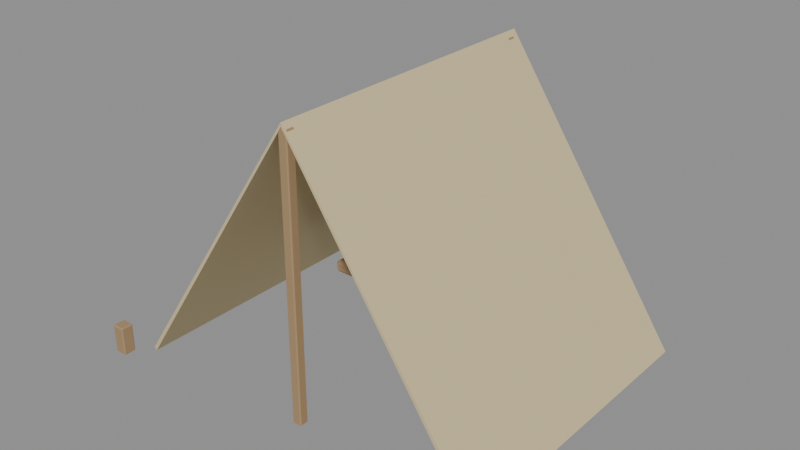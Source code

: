 # Source: tent.blend  (saved by Blender 5.2.44; exported with 4.5.12 LTS)
import bpy
from mathutils import Matrix  # noqa: F401  (used for matrix-valued properties, if any)

bpy.ops.wm.read_factory_settings(use_empty=True)
scene = bpy.context.scene
scene.name = 'Slice_tent'

# ---- materials (node trees are filled in below, after node groups)
mat_canvas_gold = bpy.data.materials.new('Canvas_gold')
mat_canvas_gold.diffuse_color = (0.65, 0.54, 0.31, 1.0)
mat_wood = bpy.data.materials.new('Wood')
mat_wood.diffuse_color = (0.38, 0.25, 0.13, 1.0)
mat_enamel_cream = bpy.data.materials.new('Enamel_cream')
mat_enamel_cream.diffuse_color = (0.93, 0.86, 0.66, 1.0)

# ---- material node trees
mat_canvas_gold.use_nodes = True; mat_canvas_gold.node_tree.nodes.clear()
_N = mat_canvas_gold.node_tree.nodes; _L = mat_canvas_gold.node_tree.links
n0 = _N.new('ShaderNodeBsdfPrincipled'); n0.name = 'Principled BSDF'; n0.location = (-200, 100)
n0.inputs[0].default_value = (0.65, 0.54, 0.31, 1.0)
n0.inputs[2].default_value = 0.82
n0.inputs[10].default_value = 0.005
n1 = _N.new('ShaderNodeOutputMaterial'); n1.name = 'Material Output'; n1.location = (200, 100)
_L.new(n0.outputs[0], n1.inputs[0])
n1.is_active_output = True
mat_wood.use_nodes = True; mat_wood.node_tree.nodes.clear()
_N = mat_wood.node_tree.nodes; _L = mat_wood.node_tree.links
n0 = _N.new('ShaderNodeBsdfPrincipled'); n0.name = 'Principled BSDF'; n0.location = (-200, 100)
n0.inputs[0].default_value = (0.38, 0.25, 0.13, 1.0)
n0.inputs[2].default_value = 0.82
n0.inputs[10].default_value = 0.005
n1 = _N.new('ShaderNodeOutputMaterial'); n1.name = 'Material Output'; n1.location = (200, 100)
_L.new(n0.outputs[0], n1.inputs[0])
n1.is_active_output = True
mat_enamel_cream.use_nodes = True; mat_enamel_cream.node_tree.nodes.clear()
_N = mat_enamel_cream.node_tree.nodes; _L = mat_enamel_cream.node_tree.links
n0 = _N.new('ShaderNodeBsdfPrincipled'); n0.name = 'Principled BSDF'; n0.location = (-200, 100)
n0.inputs[0].default_value = (0.93, 0.86, 0.66, 1.0)
n0.inputs[2].default_value = 0.82
n0.inputs[10].default_value = 0.005
n1 = _N.new('ShaderNodeOutputMaterial'); n1.name = 'Material Output'; n1.location = (200, 100)
_L.new(n0.outputs[0], n1.inputs[0])
n1.is_active_output = True

# ---- meshes
me_canvas = bpy.data.meshes.new('Canvas')
me_canvas.from_pydata([(-1.8, 0.6, 0.0), (1.8, 0.6, 0.0), (0.0, 0.6, 2.65), (-1.8, 3.5, 0.0), (1.8, 3.5, 0.0), (0.0, 3.5, 2.65), (-1.771, 0.6, -0.01967), (1.771, 0.6, -0.01967), (0.0, 0.6, 2.615), (-1.775, 3.482, -0.01671), (1.775, 3.482, -0.01671), (0.0, 3.48, 2.621)], [], [(0, 2, 5, 3), (2, 1, 4, 5), (3, 5, 4), (6, 9, 11, 8), (8, 11, 10, 7), (9, 10, 11), (0, 3, 9, 6), (2, 0, 6, 8), (1, 2, 8, 7), (4, 1, 7, 10), (3, 4, 10, 9)])
me_canvas.materials.append(mat_canvas_gold)
me_canvas.update()
me_cube_035 = bpy.data.meshes.new('Cube.035')
me_cube_035.from_pydata([(-0.035, -0.035, -1.3), (-0.035, -0.045, -1.29), (-0.045, -0.035, -1.29), (-0.035, -0.045, 1.29), (-0.035, -0.035, 1.3), (-0.045, -0.035, 1.29), (-0.035, 0.035, -1.3), (-0.045, 0.035, -1.29), (-0.035, 0.045, -1.29), (-0.035, 0.035, 1.3), (-0.035, 0.045, 1.29), (-0.045, 0.035, 1.29), (0.035, -0.035, -1.3), (0.045, -0.035, -1.29), (0.035, -0.045, -1.29), (0.035, -0.035, 1.3), (0.035, -0.045, 1.29), (0.045, -0.035, 1.29), (0.035, 0.035, -1.3), (0.035, 0.045, -1.29), (0.045, 0.035, -1.29), (0.035, 0.035, 1.3), (0.045, 0.035, 1.29), (0.035, 0.045, 1.29)], [], [(0, 1, 2), (3, 4, 5), (6, 7, 8), (9, 10, 11), (12, 13, 14), (15, 16, 17), (18, 19, 20), (21, 22, 23), (6, 0, 2, 7), (1, 3, 5, 2), (4, 9, 11, 5), (10, 8, 7, 11), (18, 6, 8, 19), (9, 21, 23, 10), (22, 20, 19, 23), (12, 18, 20, 13), (21, 15, 17, 22), (16, 14, 13, 17), (0, 12, 14, 1), (15, 4, 3, 16), (6, 18, 12, 0), (2, 5, 11, 7), (14, 16, 3, 1), (21, 9, 4, 15), (8, 10, 23, 19), (20, 22, 17, 13)])
_uv = me_cube_035.uv_layers.new(name='UVMap')
_uv.uv.foreach_set('vector', [0.1528, 0.7222, 0.1528, 0.75, 0.125, 0.7222, 0.624, 0.9722, 0.625, 0.9722, 0.624, 1.0, 0.1528, 0.5278, 0.125, 0.5278, 0.1528, 0.5, 0.625, 0.2593, 0.624, 0.2778, 0.624, 0.2292, 0.3472, 0.7222, 0.3757, 0.7222, 0.3616, 0.7639, 0.6389, 0.75, 0.624, 0.7778, 0.624, 0.7292, 0.3472, 0.5278, 0.3616, 0.4861, 0.3757, 0.5278, 0.6389, 0.5139, 0.624, 0.5278, 0.624, 0.4792, 0.1528, 0.5278, 0.1528, 0.7222, 0.125, 0.7222, 0.125, 0.5278, 0.376, 0.0, 0.624, 0.0, 0.624, 0.02778, 0.376, 0.02778, 0.625, 0.02778, 0.625, 0.2593, 0.624, 0.2292, 0.624, 0.02778, 0.624, 0.2778, 0.376, 0.2778, 0.376, 0.2222, 0.624, 0.2292, 0.3472, 0.5278, 0.1528, 0.5278, 0.1528, 0.5, 0.3616, 0.4861, 0.625, 0.2593, 0.6389, 0.5139, 0.624, 0.4792, 0.624, 0.2778, 0.624, 0.5278, 0.3757, 0.5278, 0.3616, 0.4861, 0.624, 0.4792, 0.3472, 0.7222, 0.3472, 0.5278, 0.3757, 0.5278, 0.3757, 0.7222, 0.6389, 0.5139, 0.6389, 0.75, 0.624, 0.7292, 0.624, 0.5278, 0.624, 0.7778, 0.3616, 0.7639, 0.3757, 0.7222, 0.624, 0.7292, 0.1528, 0.7222, 0.3472, 0.7222, 0.3616, 0.7639, 0.1528, 0.75, 0.6389, 0.75, 0.625, 0.9722, 0.624, 0.9722, 0.624, 0.7778, 0.1528, 0.5278, 0.3472, 0.5278, 0.3472, 0.7222, 0.1528, 0.7222, 0.376, 0.02778, 0.624, 0.02778, 0.624, 0.2292, 0.376, 0.2222, 0.3616, 0.7639, 0.624, 0.7778, 0.624, 0.9722, 0.376, 0.9722, 0.6389, 0.5139, 0.8472, 0.5278, 0.8472, 0.7222, 0.6389, 0.75, 0.376, 0.2778, 0.624, 0.2778, 0.624, 0.4792, 0.3616, 0.4861, 0.3757, 0.5278, 0.624, 0.5278, 0.624, 0.7292, 0.3757, 0.7222])
me_cube_035.materials.append(mat_wood)
me_cube_035.update()
me_cube_036 = bpy.data.meshes.new('Cube.036')
me_cube_036.from_pydata([(-0.035, -0.035, -1.3), (-0.035, -0.045, -1.29), (-0.045, -0.035, -1.29), (-0.035, -0.045, 1.29), (-0.035, -0.035, 1.3), (-0.045, -0.035, 1.29), (-0.035, 0.035, -1.3), (-0.045, 0.035, -1.29), (-0.035, 0.045, -1.29), (-0.035, 0.035, 1.3), (-0.035, 0.045, 1.29), (-0.045, 0.035, 1.29), (0.035, -0.035, -1.3), (0.045, -0.035, -1.29), (0.035, -0.045, -1.29), (0.035, -0.035, 1.3), (0.035, -0.045, 1.29), (0.045, -0.035, 1.29), (0.035, 0.035, -1.3), (0.035, 0.045, -1.29), (0.045, 0.035, -1.29), (0.035, 0.035, 1.3), (0.045, 0.035, 1.29), (0.035, 0.045, 1.29)], [], [(0, 1, 2), (3, 4, 5), (6, 7, 8), (9, 10, 11), (12, 13, 14), (15, 16, 17), (18, 19, 20), (21, 22, 23), (6, 0, 2, 7), (1, 3, 5, 2), (4, 9, 11, 5), (10, 8, 7, 11), (18, 6, 8, 19), (9, 21, 23, 10), (22, 20, 19, 23), (12, 18, 20, 13), (21, 15, 17, 22), (16, 14, 13, 17), (0, 12, 14, 1), (15, 4, 3, 16), (6, 18, 12, 0), (2, 5, 11, 7), (14, 16, 3, 1), (21, 9, 4, 15), (8, 10, 23, 19), (20, 22, 17, 13)])
_uv = me_cube_036.uv_layers.new(name='UVMap')
_uv.uv.foreach_set('vector', [0.1528, 0.7222, 0.1528, 0.75, 0.125, 0.7222, 0.624, 0.9722, 0.625, 0.9722, 0.624, 1.0, 0.1528, 0.5278, 0.125, 0.5278, 0.1528, 0.5, 0.625, 0.2593, 0.624, 0.2778, 0.624, 0.2292, 0.3472, 0.7222, 0.3757, 0.7222, 0.3616, 0.7639, 0.6389, 0.75, 0.624, 0.7778, 0.624, 0.7292, 0.3472, 0.5278, 0.3616, 0.4861, 0.3757, 0.5278, 0.6389, 0.5139, 0.624, 0.5278, 0.624, 0.4792, 0.1528, 0.5278, 0.1528, 0.7222, 0.125, 0.7222, 0.125, 0.5278, 0.376, 0.0, 0.624, 0.0, 0.624, 0.02778, 0.376, 0.02778, 0.625, 0.02778, 0.625, 0.2593, 0.624, 0.2292, 0.624, 0.02778, 0.624, 0.2778, 0.376, 0.2778, 0.376, 0.2222, 0.624, 0.2292, 0.3472, 0.5278, 0.1528, 0.5278, 0.1528, 0.5, 0.3616, 0.4861, 0.625, 0.2593, 0.6389, 0.5139, 0.624, 0.4792, 0.624, 0.2778, 0.624, 0.5278, 0.3757, 0.5278, 0.3616, 0.4861, 0.624, 0.4792, 0.3472, 0.7222, 0.3472, 0.5278, 0.3757, 0.5278, 0.3757, 0.7222, 0.6389, 0.5139, 0.6389, 0.75, 0.624, 0.7292, 0.624, 0.5278, 0.624, 0.7778, 0.3616, 0.7639, 0.3757, 0.7222, 0.624, 0.7292, 0.1528, 0.7222, 0.3472, 0.7222, 0.3616, 0.7639, 0.1528, 0.75, 0.6389, 0.75, 0.625, 0.9722, 0.624, 0.9722, 0.624, 0.7778, 0.1528, 0.5278, 0.3472, 0.5278, 0.3472, 0.7222, 0.1528, 0.7222, 0.376, 0.02778, 0.624, 0.02778, 0.624, 0.2292, 0.376, 0.2222, 0.3616, 0.7639, 0.624, 0.7778, 0.624, 0.9722, 0.376, 0.9722, 0.6389, 0.5139, 0.8472, 0.5278, 0.8472, 0.7222, 0.6389, 0.75, 0.376, 0.2778, 0.624, 0.2778, 0.624, 0.4792, 0.3616, 0.4861, 0.3757, 0.5278, 0.624, 0.5278, 0.624, 0.7292, 0.3757, 0.7222])
me_cube_036.materials.append(mat_wood)
me_cube_036.update()
me_cube_037 = bpy.data.meshes.new('Cube.037')
me_cube_037.from_pydata([(-0.67, -0.32, -0.06), (-0.67, -0.35, -0.03), (-0.7, -0.32, -0.03), (-0.67, -0.35, 0.03), (-0.67, -0.32, 0.06), (-0.7, -0.32, 0.03), (-0.67, 0.32, -0.06), (-0.7, 0.32, -0.03), (-0.67, 0.35, -0.03), (-0.67, 0.32, 0.06), (-0.67, 0.35, 0.03), (-0.7, 0.32, 0.03), (0.67, -0.32, -0.06), (0.7, -0.32, -0.03), (0.67, -0.35, -0.03), (0.67, -0.32, 0.06), (0.67, -0.35, 0.03), (0.7, -0.32, 0.03), (0.67, 0.32, -0.06), (0.67, 0.35, -0.03), (0.7, 0.32, -0.03), (0.67, 0.32, 0.06), (0.7, 0.32, 0.03), (0.67, 0.35, 0.03)], [], [(0, 1, 2), (3, 4, 5), (6, 7, 8), (9, 10, 11), (12, 13, 14), (15, 16, 17), (18, 19, 20), (21, 22, 23), (6, 0, 2, 7), (1, 3, 5, 2), (4, 9, 11, 5), (10, 8, 7, 11), (18, 6, 8, 19), (9, 21, 23, 10), (22, 20, 19, 23), (12, 18, 20, 13), (21, 15, 17, 22), (16, 14, 13, 17), (0, 12, 14, 1), (15, 4, 3, 16), (6, 18, 12, 0), (2, 5, 11, 7), (14, 16, 3, 1), (21, 9, 4, 15), (8, 10, 23, 19), (20, 22, 17, 13)])
_uv = me_cube_037.uv_layers.new(name='UVMap')
_uv.uv.foreach_set('vector', [0.1304, 0.7393, 0.1304, 0.75, 0.125, 0.7393, 0.5625, 0.0, 0.625, 0.01071, 0.5625, 0.01071, 0.1304, 0.5107, 0.125, 0.5107, 0.1304, 0.5, 0.625, 0.2446, 0.5625, 0.254, 0.5625, 0.2393, 0.3696, 0.7393, 0.4219, 0.7393, 0.4036, 0.7527, 0.6277, 0.7473, 0.5625, 0.7554, 0.5625, 0.742, 0.3696, 0.5107, 0.4036, 0.4973, 0.4219, 0.5107, 0.6277, 0.5027, 0.5625, 0.508, 0.5625, 0.4946, 0.1304, 0.5107, 0.1304, 0.7393, 0.125, 0.7393, 0.125, 0.5107, 0.4375, 0.0, 0.5625, 0.0, 0.5625, 0.01071, 0.4375, 0.01071, 0.625, 0.01071, 0.625, 0.2446, 0.5625, 0.2393, 0.5625, 0.01071, 0.5625, 0.254, 0.4375, 0.2554, 0.4375, 0.2393, 0.5625, 0.2393, 0.3696, 0.5107, 0.1304, 0.5107, 0.1304, 0.5, 0.4036, 0.4973, 0.625, 0.2446, 0.6277, 0.5027, 0.5625, 0.4946, 0.5625, 0.254, 0.5625, 0.508, 0.4219, 0.5107, 0.4036, 0.4973, 0.5625, 0.4946, 0.3696, 0.7393, 0.3696, 0.5107, 0.4219, 0.5107, 0.4219, 0.7393, 0.6277, 0.5027, 0.6277, 0.7473, 0.5625, 0.742, 0.5625, 0.508, 0.5625, 0.7554, 0.4036, 0.7527, 0.4219, 0.7393, 0.5625, 0.742, 0.1304, 0.7393, 0.3696, 0.7393, 0.4036, 0.7527, 0.1304, 0.75, 0.6277, 0.7473, 0.625, 0.9946, 0.5625, 0.9946, 0.5625, 0.7554, 0.1304, 0.5107, 0.3696, 0.5107, 0.3696, 0.7393, 0.1304, 0.7393, 0.4375, 0.01071, 0.5625, 0.01071, 0.5625, 0.2393, 0.4375, 0.2393, 0.4036, 0.7527, 0.5625, 0.7554, 0.5625, 0.9946, 0.4375, 0.9946, 0.6277, 0.5027, 0.8696, 0.5107, 0.8696, 0.7393, 0.6277, 0.7473, 0.4375, 0.2554, 0.5625, 0.254, 0.5625, 0.4946, 0.4036, 0.4973, 0.4219, 0.5107, 0.5625, 0.508, 0.5625, 0.742, 0.4219, 0.7393])
me_cube_037.materials.append(mat_wood)
me_cube_037.update()
me_cube_038 = bpy.data.meshes.new('Cube.038')
me_cube_038.from_pydata([(-0.45, -0.25, -0.0075), (-0.45, -0.25, 0.0075), (-0.45, 0.25, -0.0075), (-0.45, 0.25, 0.0075), (0.45, -0.25, -0.0075), (0.45, -0.25, 0.0075), (0.45, 0.25, -0.0075), (0.45, 0.25, 0.0075)], [], [(0, 1, 3, 2), (2, 3, 7, 6), (6, 7, 5, 4), (4, 5, 1, 0), (2, 6, 4, 0), (7, 3, 1, 5)])
_uv = me_cube_038.uv_layers.new(name='UVMap')
_uv.uv.foreach_set('vector', [0.375, 0.0, 0.625, 0.0, 0.625, 0.25, 0.375, 0.25, 0.375, 0.25, 0.625, 0.25, 0.625, 0.5, 0.375, 0.5, 0.375, 0.5, 0.625, 0.5, 0.625, 0.75, 0.375, 0.75, 0.375, 0.75, 0.625, 0.75, 0.625, 1.0, 0.375, 1.0, 0.125, 0.5, 0.375, 0.5, 0.375, 0.75, 0.125, 0.75, 0.625, 0.5, 0.875, 0.5, 0.875, 0.75, 0.625, 0.75])
me_cube_038.materials.append(mat_enamel_cream)
me_cube_038.update()
me_cube_039 = bpy.data.meshes.new('Cube.039')
me_cube_039.from_pydata([(-0.05, -0.05, -0.14), (-0.05, -0.06, -0.13), (-0.06, -0.05, -0.13), (-0.05, -0.06, 0.13), (-0.05, -0.05, 0.14), (-0.06, -0.05, 0.13), (-0.05, 0.05, -0.14), (-0.06, 0.05, -0.13), (-0.05, 0.06, -0.13), (-0.05, 0.05, 0.14), (-0.05, 0.06, 0.13), (-0.06, 0.05, 0.13), (0.05, -0.05, -0.14), (0.06, -0.05, -0.13), (0.05, -0.06, -0.13), (0.05, -0.05, 0.14), (0.05, -0.06, 0.13), (0.06, -0.05, 0.13), (0.05, 0.05, -0.14), (0.05, 0.06, -0.13), (0.06, 0.05, -0.13), (0.05, 0.05, 0.14), (0.06, 0.05, 0.13), (0.05, 0.06, 0.13)], [], [(0, 1, 2), (3, 4, 5), (6, 7, 8), (9, 10, 11), (12, 13, 14), (15, 16, 17), (18, 19, 20), (21, 22, 23), (6, 0, 2, 7), (1, 3, 5, 2), (4, 9, 11, 5), (10, 8, 7, 11), (18, 6, 8, 19), (9, 21, 23, 10), (22, 20, 19, 23), (12, 18, 20, 13), (21, 15, 17, 22), (16, 14, 13, 17), (0, 12, 14, 1), (15, 4, 3, 16), (6, 18, 12, 0), (2, 5, 11, 7), (14, 16, 3, 1), (21, 9, 4, 15), (8, 10, 23, 19), (20, 22, 17, 13)])
_uv = me_cube_039.uv_layers.new(name='UVMap')
_uv.uv.foreach_set('vector', [0.1458, 0.7292, 0.1458, 0.75, 0.125, 0.7292, 0.6161, 0.9792, 0.625, 0.9792, 0.6161, 1.0, 0.1458, 0.5208, 0.125, 0.5208, 0.1458, 0.5, 0.625, 0.2569, 0.6161, 0.2708, 0.6161, 0.2344, 0.3542, 0.7292, 0.3817, 0.7292, 0.369, 0.7604, 0.6354, 0.75, 0.6161, 0.7708, 0.6161, 0.7344, 0.3542, 0.5208, 0.369, 0.4896, 0.3817, 0.5208, 0.6354, 0.5104, 0.6161, 0.5208, 0.6161, 0.4844, 0.1458, 0.5208, 0.1458, 0.7292, 0.125, 0.7292, 0.125, 0.5208, 0.3839, 0.0, 0.6161, 0.0, 0.6161, 0.02083, 0.3839, 0.02083, 0.625, 0.02083, 0.625, 0.2569, 0.6161, 0.2344, 0.6161, 0.02083, 0.6161, 0.2708, 0.3839, 0.2708, 0.3839, 0.2292, 0.6161, 0.2344, 0.3542, 0.5208, 0.1458, 0.5208, 0.1458, 0.5, 0.369, 0.4896, 0.625, 0.2569, 0.6354, 0.5104, 0.6161, 0.4844, 0.6161, 0.2708, 0.6161, 0.5208, 0.3817, 0.5208, 0.369, 0.4896, 0.6161, 0.4844, 0.3542, 0.7292, 0.3542, 0.5208, 0.3817, 0.5208, 0.3817, 0.7292, 0.6354, 0.5104, 0.6354, 0.75, 0.6161, 0.7344, 0.6161, 0.5208, 0.6161, 0.7708, 0.369, 0.7604, 0.3817, 0.7292, 0.6161, 0.7344, 0.1458, 0.7292, 0.3542, 0.7292, 0.369, 0.7604, 0.1458, 0.75, 0.6354, 0.75, 0.625, 0.9792, 0.6161, 0.9792, 0.6161, 0.7708, 0.1458, 0.5208, 0.3542, 0.5208, 0.3542, 0.7292, 0.1458, 0.7292, 0.3839, 0.02083, 0.6161, 0.02083, 0.6161, 0.2344, 0.3839, 0.2292, 0.369, 0.7604, 0.6161, 0.7708, 0.6161, 0.9792, 0.3839, 0.9792, 0.6354, 0.5104, 0.8542, 0.5208, 0.8542, 0.7292, 0.6354, 0.75, 0.3839, 0.2708, 0.6161, 0.2708, 0.6161, 0.4844, 0.369, 0.4896, 0.3817, 0.5208, 0.6161, 0.5208, 0.6161, 0.7344, 0.3817, 0.7292])
me_cube_039.materials.append(mat_wood)
me_cube_039.update()
me_cube_040 = bpy.data.meshes.new('Cube.040')
me_cube_040.from_pydata([(-0.05, -0.05, -0.14), (-0.05, -0.06, -0.13), (-0.06, -0.05, -0.13), (-0.05, -0.06, 0.13), (-0.05, -0.05, 0.14), (-0.06, -0.05, 0.13), (-0.05, 0.05, -0.14), (-0.06, 0.05, -0.13), (-0.05, 0.06, -0.13), (-0.05, 0.05, 0.14), (-0.05, 0.06, 0.13), (-0.06, 0.05, 0.13), (0.05, -0.05, -0.14), (0.06, -0.05, -0.13), (0.05, -0.06, -0.13), (0.05, -0.05, 0.14), (0.05, -0.06, 0.13), (0.06, -0.05, 0.13), (0.05, 0.05, -0.14), (0.05, 0.06, -0.13), (0.06, 0.05, -0.13), (0.05, 0.05, 0.14), (0.06, 0.05, 0.13), (0.05, 0.06, 0.13)], [], [(0, 1, 2), (3, 4, 5), (6, 7, 8), (9, 10, 11), (12, 13, 14), (15, 16, 17), (18, 19, 20), (21, 22, 23), (6, 0, 2, 7), (1, 3, 5, 2), (4, 9, 11, 5), (10, 8, 7, 11), (18, 6, 8, 19), (9, 21, 23, 10), (22, 20, 19, 23), (12, 18, 20, 13), (21, 15, 17, 22), (16, 14, 13, 17), (0, 12, 14, 1), (15, 4, 3, 16), (6, 18, 12, 0), (2, 5, 11, 7), (14, 16, 3, 1), (21, 9, 4, 15), (8, 10, 23, 19), (20, 22, 17, 13)])
_uv = me_cube_040.uv_layers.new(name='UVMap')
_uv.uv.foreach_set('vector', [0.1458, 0.7292, 0.1458, 0.75, 0.125, 0.7292, 0.6161, 0.9792, 0.625, 0.9792, 0.6161, 1.0, 0.1458, 0.5208, 0.125, 0.5208, 0.1458, 0.5, 0.625, 0.2569, 0.6161, 0.2708, 0.6161, 0.2344, 0.3542, 0.7292, 0.3817, 0.7292, 0.369, 0.7604, 0.6354, 0.75, 0.6161, 0.7708, 0.6161, 0.7344, 0.3542, 0.5208, 0.369, 0.4896, 0.3817, 0.5208, 0.6354, 0.5104, 0.6161, 0.5208, 0.6161, 0.4844, 0.1458, 0.5208, 0.1458, 0.7292, 0.125, 0.7292, 0.125, 0.5208, 0.3839, 0.0, 0.6161, 0.0, 0.6161, 0.02083, 0.3839, 0.02083, 0.625, 0.02083, 0.625, 0.2569, 0.6161, 0.2344, 0.6161, 0.02083, 0.6161, 0.2708, 0.3839, 0.2708, 0.3839, 0.2292, 0.6161, 0.2344, 0.3542, 0.5208, 0.1458, 0.5208, 0.1458, 0.5, 0.369, 0.4896, 0.625, 0.2569, 0.6354, 0.5104, 0.6161, 0.4844, 0.6161, 0.2708, 0.6161, 0.5208, 0.3817, 0.5208, 0.369, 0.4896, 0.6161, 0.4844, 0.3542, 0.7292, 0.3542, 0.5208, 0.3817, 0.5208, 0.3817, 0.7292, 0.6354, 0.5104, 0.6354, 0.75, 0.6161, 0.7344, 0.6161, 0.5208, 0.6161, 0.7708, 0.369, 0.7604, 0.3817, 0.7292, 0.6161, 0.7344, 0.1458, 0.7292, 0.3542, 0.7292, 0.369, 0.7604, 0.1458, 0.75, 0.6354, 0.75, 0.625, 0.9792, 0.6161, 0.9792, 0.6161, 0.7708, 0.1458, 0.5208, 0.3542, 0.5208, 0.3542, 0.7292, 0.1458, 0.7292, 0.3839, 0.02083, 0.6161, 0.02083, 0.6161, 0.2344, 0.3839, 0.2292, 0.369, 0.7604, 0.6161, 0.7708, 0.6161, 0.9792, 0.3839, 0.9792, 0.6354, 0.5104, 0.8542, 0.5208, 0.8542, 0.7292, 0.6354, 0.75, 0.3839, 0.2708, 0.6161, 0.2708, 0.6161, 0.4844, 0.369, 0.4896, 0.3817, 0.5208, 0.6161, 0.5208, 0.6161, 0.7344, 0.3817, 0.7292])
me_cube_040.materials.append(mat_wood)
me_cube_040.update()

# ---- objects
ob_tent_canvas = bpy.data.objects.new('Tent_canvas', me_canvas)
ob_tent_pole = bpy.data.objects.new('Tent_pole', me_cube_035)
ob_tent_pole_001 = bpy.data.objects.new('Tent_pole.001', me_cube_036)
ob_desk = bpy.data.objects.new('Desk', me_cube_037)
ob_map = bpy.data.objects.new('Map', me_cube_038)
ob_peg = bpy.data.objects.new('Peg', me_cube_039)
ob_peg_001 = bpy.data.objects.new('Peg.001', me_cube_040)
ob_marker_tent_interact = bpy.data.objects.new('MARKER_tent_interact', None)

# ---- transforms, parenting, visibility, modifiers, constraints
ob_tent_canvas.location = (0.0, 0.0, 0.0)
ob_tent_pole.location = (0.0, 0.65, 1.3)
ob_tent_pole_001.location = (0.0, 3.4, 1.3)
ob_desk.location = (0.0, 2.2, 0.7)
ob_map.location = (0.0, 2.2, 0.77)
ob_peg.location = (-1.95, 0.4, 0.14)
ob_peg_001.location = (1.95, 0.4, 0.14)
ob_marker_tent_interact.location = (0.0, 0.0, 0.0)

# ---- collection membership
scene.collection.objects.link(ob_tent_canvas)
scene.collection.objects.link(ob_tent_pole)
scene.collection.objects.link(ob_tent_pole_001)
scene.collection.objects.link(ob_desk)
scene.collection.objects.link(ob_map)
scene.collection.objects.link(ob_peg)
scene.collection.objects.link(ob_peg_001)
scene.collection.objects.link(ob_marker_tent_interact)

# ---- scene / render settings (as saved in the file)
scene.frame_start = 1; scene.frame_end = 250; scene.frame_set(1)
scene.render.engine = 'BLENDER_EEVEE_NEXT'
scene.render.image_settings.exr_codec = 'NONE'
scene.render.fps = 30
scene.render.use_bake_clear = False
scene.render.bake_margin = 0
scene.render.bake_bias = 0.0
scene.render.bake_samples = 0
scene.render.simplify_subdivision_render = 0
scene.render.simplify_child_particles_render = 0.0
scene.render.compositor_device = 'GPU'
scene.eevee.use_volume_custom_range = False
scene.eevee.gtao_distance = 0.0
scene.eevee.use_fast_gi = False
scene.eevee.fast_gi_thickness_near = 0.1
scene.eevee.fast_gi_thickness_far = 0.0
scene.eevee.ray_tracing_options.screen_trace_thickness = 0.1
bpy.context.view_layer.update()

# ---- added for rendering (the .blend has no active camera and no usable light): camera, sun + grey world if the file has none
cam_auto = bpy.data.cameras.new('AutoCamera')
cam_auto.lens = 50.0
cam_auto.sensor_width = 36.0
cam_auto.clip_end = 1000.0
ob_auto_camera = bpy.data.objects.new('AutoCamera', cam_auto)
scene.collection.objects.link(ob_auto_camera)
ob_auto_camera.location = (5.33696, -4.48435, 5.58473)
ob_auto_camera.rotation_euler = (1.09748, -7.21219e-08, 0.694738)
scene.camera = ob_auto_camera
light_auto_sun = bpy.data.lights.new('AutoSun', 'SUN')
light_auto_sun.energy = 3.0
light_auto_sun.angle = 0.0523599
ob_auto_sun = bpy.data.objects.new('AutoSun', light_auto_sun)
scene.collection.objects.link(ob_auto_sun)
ob_auto_sun.rotation_euler = (0.872665, 0.174533, 0.523599)
if scene.world is None:
    world_auto = bpy.data.worlds.new('AutoWorld')
    world_auto.color = (0.3, 0.3, 0.3)
    scene.world = world_auto
bpy.context.view_layer.update()
